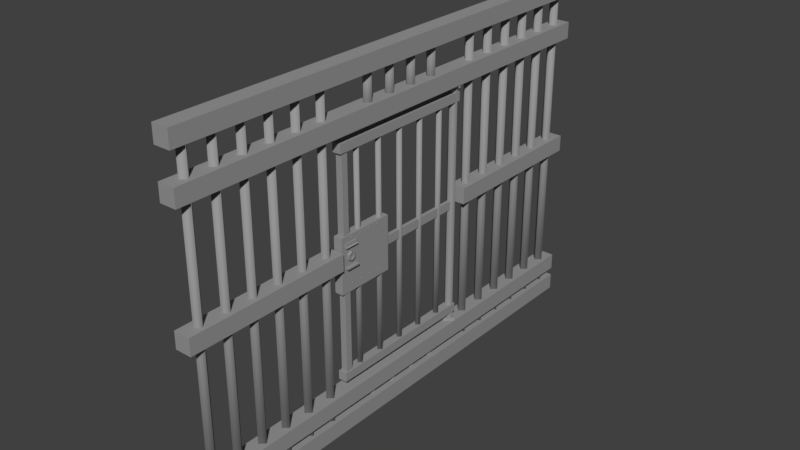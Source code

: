 # Source: Grades_Door_.blend  (saved by Blender 2.79.0; exported with 4.5.12 LTS)
import bpy
from mathutils import Matrix  # noqa: F401  (used for matrix-valued properties, if any)

bpy.ops.wm.read_factory_settings(use_empty=True)
scene = bpy.context.scene
scene.name = 'Scene'

# ---- collections
col_collection_1 = bpy.data.collections.new('Collection 1'); scene.collection.children.link(col_collection_1)

# ---- materials (node trees are filled in below, after node groups)
mat_material = bpy.data.materials.new('Material')
mat_material.alpha_threshold = 0.0
mat_material.use_transparent_shadow = False
mat_material.diffuse_color = (0.3108, 0.3108, 0.3108, 1.0)
mat_material.roughness = 0.5
mat_material.specular_intensity = 0.0
mat_material.line_color = (0.0, 0.0, 0.0, 1.0)

# ---- material node trees

# ---- world
world_world = bpy.data.worlds.new('World'); scene.world = world_world
world_world.color = (0.05088, 0.05088, 0.05088)
world_world.use_sun_shadow = False
world_world.sun_shadow_jitter_overblur = 0.0
world_world.cycles.sampling_method = 'MANUAL'

# ---- meshes
me_grades = bpy.data.meshes.new('Grades')
me_grades.from_pydata([(0.15, 4.556, -3.15), (0.15, -4.538, -3.15), (-0.15, -4.538, -3.15), (-0.15, 4.556, -3.15), (0.15, 4.556, -2.85), (0.15, -4.538, -2.85), (-0.15, -4.538, -2.85), (-0.15, 4.556, -2.85), (0.15, 4.556, 2.85), (0.15, -4.538, 2.85), (-0.15, -4.538, 2.85), (-0.15, 4.556, 2.85), (0.15, 4.556, 3.15), (0.15, -4.538, 3.15), (-0.15, -4.538, 3.15), (-0.15, 4.556, 3.15), (-7.335e-08, -0.744, -3.003), (-2.417e-08, -0.744, -2.685), (-0.09, -0.744, -2.685), (-0.09, -0.744, -3.003), (0.09, -0.744, -3.003), (0.09, -0.744, -2.685), (-1.002e-07, -0.834, -3.003), (-1.97e-08, -0.834, -2.685), (-4.652e-08, -0.654, -3.003), (-2.864e-08, -0.654, -2.685), (-2.864e-08, -2.154, 3.024), (-4.652e-08, -2.154, -3.024), (-1.97e-08, -2.334, 3.024), (-1.002e-07, -2.334, -3.024), (0.09, -2.244, 3.024), (0.09, -2.244, -3.024), (-0.09, -2.244, -3.024), (-0.09, -2.244, 3.024), (-2.417e-08, -2.244, 3.024), (-7.335e-08, -2.244, -3.024), (-2.864e-08, -1.654, 3.024), (-4.652e-08, -1.654, -3.024), (-1.97e-08, -1.834, 3.024), (-1.002e-07, -1.834, -3.024), (0.09, -1.744, 3.024), (0.09, -1.744, -3.024), (-0.09, -1.744, -3.024), (-0.09, -1.744, 3.024), (-2.417e-08, -1.744, 3.024), (-7.335e-08, -1.744, -3.024), (-2.864e-08, -3.154, 3.024), (-4.652e-08, -3.154, -3.024), (-1.97e-08, -3.334, 3.024), (-1.002e-07, -3.334, -3.024), (0.09, -3.244, 3.024), (0.09, -3.244, -3.024), (-0.09, -3.244, -3.024), (-0.09, -3.244, 3.024), (-2.417e-08, -3.244, 3.024), (-7.335e-08, -3.244, -3.024), (-2.864e-08, -2.654, 3.024), (-4.652e-08, -2.654, -3.024), (-1.97e-08, -2.834, 3.024), (-1.002e-07, -2.834, -3.024), (0.09, -2.744, 3.024), (0.09, -2.744, -3.024), (-0.09, -2.744, -3.024), (-0.09, -2.744, 3.024), (-2.417e-08, -2.744, 3.024), (-7.335e-08, -2.744, -3.024), (-2.864e-08, -4.154, 3.024), (-4.652e-08, -4.154, -3.024), (-1.97e-08, -4.334, 3.024), (-1.002e-07, -4.334, -3.024), (0.09, -4.244, 3.024), (0.09, -4.244, -3.024), (-0.09, -4.244, -3.024), (-0.09, -4.244, 3.024), (-2.417e-08, -4.244, 3.024), (-7.335e-08, -4.244, -3.024), (-2.864e-08, -3.654, 3.024), (-4.652e-08, -3.654, -3.024), (-1.97e-08, -3.834, 3.024), (-1.002e-07, -3.834, -3.024), (0.09, -3.744, 3.024), (0.09, -3.744, -3.024), (-0.09, -3.744, -3.024), (-0.09, -3.744, 3.024), (-2.417e-08, -3.744, 3.024), (-7.335e-08, -3.744, -3.024), (-7.335e-08, 0.756, -3.003), (-2.417e-08, 0.756, -2.685), (-0.09, 0.756, -2.685), (-0.09, 0.756, -3.003), (0.09, 0.756, -3.003), (0.09, 0.756, -2.685), (-1.002e-07, 0.666, -3.003), (-1.97e-08, 0.666, -2.685), (-4.652e-08, 0.846, -3.003), (-2.864e-08, 0.846, -2.685), (-2.864e-08, 1.846, 3.024), (-4.652e-08, 1.846, -3.024), (-1.97e-08, 1.666, 3.024), (-1.002e-07, 1.666, -3.024), (0.09, 1.756, 3.024), (0.09, 1.756, -3.024), (-0.09, 1.756, -3.024), (-0.09, 1.756, 3.024), (-2.417e-08, 1.756, 3.024), (-7.335e-08, 1.756, -3.024), (-2.864e-08, 2.346, 3.024), (-4.652e-08, 2.346, -3.024), (-1.97e-08, 2.166, 3.024), (-1.002e-07, 2.166, -3.024), (0.09, 2.256, 3.024), (0.09, 2.256, -3.024), (-0.09, 2.256, -3.024), (-0.09, 2.256, 3.024), (-2.417e-08, 2.256, 3.024), (-7.335e-08, 2.256, -3.024), (-2.864e-08, 2.846, 3.024), (-4.652e-08, 2.846, -3.024), (-1.97e-08, 2.666, 3.024), (-1.002e-07, 2.666, -3.024), (0.09, 2.756, 3.024), (0.09, 2.756, -3.024), (-0.09, 2.756, -3.024), (-0.09, 2.756, 3.024), (-2.417e-08, 2.756, 3.024), (-7.335e-08, 2.756, -3.024), (-2.864e-08, 3.346, 3.024), (-4.652e-08, 3.346, -3.024), (-1.97e-08, 3.166, 3.024), (-1.002e-07, 3.166, -3.024), (0.09, 3.256, 3.024), (0.09, 3.256, -3.024), (-0.09, 3.256, -3.024), (-0.09, 3.256, 3.024), (-2.417e-08, 3.256, 3.024), (-7.335e-08, 3.256, -3.024), (-2.864e-08, 3.846, 3.024), (-4.652e-08, 3.846, -3.024), (-1.97e-08, 3.666, 3.024), (-1.002e-07, 3.666, -3.024), (0.09, 3.756, 3.024), (0.09, 3.756, -3.024), (-0.09, 3.756, -3.024), (-0.09, 3.756, 3.024), (-2.417e-08, 3.756, 3.024), (-7.335e-08, 3.756, -3.024), (-2.864e-08, 4.346, 3.024), (-4.652e-08, 4.346, -3.024), (-1.97e-08, 4.166, 3.024), (-1.002e-07, 4.166, -3.024), (0.09, 4.256, 3.024), (0.09, 4.256, -3.024), (-0.09, 4.256, -3.024), (-0.09, 4.256, 3.024), (-2.417e-08, 4.256, 3.024), (-7.335e-08, 4.256, -3.024), (-0.15, 4.556, 2.35), (-0.15, -4.538, 2.35), (0.15, -4.538, 2.35), (0.15, 4.556, 2.35), (-0.15, 4.556, 2.05), (-0.15, -4.538, 2.05), (0.15, -4.538, 2.05), (0.15, 4.556, 2.05), (-2.864e-08, -0.654, 3.037), (-4.652e-08, -0.654, 2.134), (-1.97e-08, -0.834, 3.037), (-1.002e-07, -0.834, 2.134), (0.09, -0.744, 3.037), (0.09, -0.744, 2.134), (-0.09, -0.744, 2.134), (-0.09, -0.744, 3.037), (-2.417e-08, -0.744, 3.037), (-7.335e-08, -0.744, 2.134), (-2.864e-08, 0.846, 3.037), (-4.652e-08, 0.846, 2.134), (-1.97e-08, 0.666, 3.037), (-1.002e-07, 0.666, 2.134), (0.09, 0.756, 3.037), (0.09, 0.756, 2.134), (-0.09, 0.756, 2.134), (-0.09, 0.756, 3.037), (-2.417e-08, 0.756, 3.037), (-7.335e-08, 0.756, 2.134), (-0.15, 4.556, -2.4), (-0.15, -4.538, -2.4), (0.15, -4.538, -2.4), (0.15, 4.556, -2.4), (-0.15, 4.556, -2.7), (-0.15, -4.538, -2.7), (0.15, -4.538, -2.7), (0.15, 4.556, -2.7), (-2.864e-08, -0.154, 3.037), (-4.652e-08, -0.154, 2.134), (-1.97e-08, -0.334, 3.037), (-1.002e-07, -0.334, 2.134), (0.09, -0.244, 3.037), (0.09, -0.244, 2.134), (-0.09, -0.244, 2.134), (-0.09, -0.244, 3.037), (-2.417e-08, -0.244, 3.037), (-7.335e-08, -0.244, 2.134), (-2.864e-08, 0.346, 3.037), (-4.652e-08, 0.346, 2.134), (-1.97e-08, 0.166, 3.037), (-1.002e-07, 0.166, 2.134), (0.09, 0.256, 3.037), (0.09, 0.256, 2.134), (-0.09, 0.256, 2.134), (-0.09, 0.256, 3.037), (-2.417e-08, 0.256, 3.037), (-7.335e-08, 0.256, 2.134), (-2.864e-08, -0.154, -2.685), (-4.652e-08, -0.154, -3.003), (-1.97e-08, -0.334, -2.685), (-1.002e-07, -0.334, -3.003), (0.09, -0.244, -2.685), (0.09, -0.244, -3.003), (-0.09, -0.244, -3.003), (-0.09, -0.244, -2.685), (-2.417e-08, -0.244, -2.685), (-7.335e-08, -0.244, -3.003), (-2.864e-08, 0.346, -2.685), (-4.652e-08, 0.346, -3.003), (-1.97e-08, 0.166, -2.685), (-1.002e-07, 0.166, -3.003), (0.09, 0.256, -2.685), (0.09, 0.256, -3.003), (-0.09, 0.256, -3.003), (-0.09, 0.256, -2.685), (-2.417e-08, 0.256, -2.685), (-7.335e-08, 0.256, -3.003), (-0.15, 4.556, 0.15), (-0.15, -4.538, 0.15), (0.15, -4.538, 0.15), (0.15, 4.556, 0.15), (-0.15, 4.556, -0.15), (-0.15, -4.538, -0.15), (0.15, -4.538, -0.15), (0.15, 4.556, -0.15), (-0.15, -1.507, 0.15), (-0.15, 1.525, 0.15), (0.15, 1.525, 0.15), (0.15, -1.507, 0.15), (-0.15, -1.507, -0.15), (-0.15, 1.525, -0.15), (0.15, 1.525, -0.15), (0.15, -1.507, -0.15)], [], [(0, 1, 2, 3), (4, 7, 6, 5), (0, 4, 5, 1), (1, 5, 6, 2), (2, 6, 7, 3), (4, 0, 3, 7), (8, 9, 10, 11), (12, 15, 14, 13), (8, 12, 13, 9), (9, 13, 14, 10), (10, 14, 15, 11), (12, 8, 11, 15), (20, 16, 24), (25, 24, 19, 18), (21, 25, 17), (19, 22, 23, 18), (16, 22, 19), (21, 20, 24, 25), (17, 25, 18), (24, 16, 19), (23, 17, 18), (20, 22, 16), (214, 219, 218, 215), (23, 21, 17), (30, 28, 29, 31), (36, 40, 41, 37), (32, 29, 28, 33), (35, 29, 32), (34, 26, 33), (30, 26, 34), (31, 29, 35), (27, 32, 33, 26), (27, 31, 35), (30, 34, 28), (28, 34, 33), (27, 35, 32), (40, 38, 39, 41), (46, 50, 51, 47), (42, 39, 38, 43), (45, 39, 42), (44, 36, 43), (40, 36, 44), (41, 39, 45), (37, 42, 43, 36), (37, 41, 45), (40, 44, 38), (38, 44, 43), (37, 45, 42), (50, 48, 49, 51), (56, 60, 61, 57), (52, 49, 48, 53), (55, 49, 52), (54, 46, 53), (50, 46, 54), (51, 49, 55), (47, 52, 53, 46), (47, 51, 55), (50, 54, 48), (48, 54, 53), (47, 55, 52), (60, 58, 59, 61), (66, 70, 71, 67), (62, 59, 58, 63), (65, 59, 62), (64, 56, 63), (60, 56, 64), (61, 59, 65), (57, 62, 63, 56), (57, 61, 65), (60, 64, 58), (58, 64, 63), (57, 65, 62), (70, 68, 69, 71), (76, 80, 81, 77), (72, 69, 68, 73), (75, 69, 72), (74, 66, 73), (70, 66, 74), (71, 69, 75), (67, 72, 73, 66), (67, 71, 75), (70, 74, 68), (68, 74, 73), (67, 75, 72), (80, 78, 79, 81), (96, 100, 101, 97), (82, 79, 78, 83), (85, 79, 82), (84, 76, 83), (80, 76, 84), (81, 79, 85), (77, 82, 83, 76), (77, 81, 85), (80, 84, 78), (78, 84, 83), (77, 85, 82), (220, 212, 219), (216, 214, 215, 217), (221, 215, 218), (213, 218, 219, 212), (212, 216, 217, 213), (222, 226, 227, 223), (94, 86, 89), (90, 94, 95, 91), (93, 87, 88), (93, 91, 87), (90, 86, 94), (95, 94, 89, 88), (90, 92, 86), (91, 95, 87), (100, 98, 99, 101), (106, 110, 111, 107), (102, 99, 98, 103), (105, 99, 102), (104, 96, 103), (100, 96, 104), (101, 99, 105), (97, 102, 103, 96), (97, 101, 105), (100, 104, 98), (98, 104, 103), (97, 105, 102), (110, 108, 109, 111), (116, 120, 121, 117), (112, 109, 108, 113), (115, 109, 112), (114, 106, 113), (110, 106, 114), (111, 109, 115), (107, 112, 113, 106), (107, 111, 115), (110, 114, 108), (108, 114, 113), (107, 115, 112), (120, 118, 119, 121), (126, 130, 131, 127), (122, 119, 118, 123), (125, 119, 122), (124, 116, 123), (120, 116, 124), (121, 119, 125), (117, 122, 123, 116), (117, 121, 125), (120, 124, 118), (118, 124, 123), (117, 125, 122), (130, 128, 129, 131), (136, 140, 141, 137), (132, 129, 128, 133), (135, 129, 132), (134, 126, 133), (130, 126, 134), (131, 129, 135), (127, 132, 133, 126), (127, 131, 135), (130, 134, 128), (128, 134, 133), (127, 135, 132), (140, 138, 139, 141), (146, 150, 151, 147), (142, 139, 138, 143), (145, 139, 142), (144, 136, 143), (140, 136, 144), (141, 139, 145), (137, 142, 143, 136), (137, 141, 145), (140, 144, 138), (138, 144, 143), (137, 145, 142), (150, 148, 149, 151), (152, 149, 148, 153), (155, 149, 152), (154, 146, 153), (150, 146, 154), (151, 149, 155), (147, 152, 153, 146), (147, 151, 155), (150, 154, 148), (148, 154, 153), (147, 155, 152), (162, 158, 157, 161), (161, 157, 156, 160), (159, 156, 157, 158), (163, 159, 158, 162), (159, 163, 160, 156), (163, 162, 161, 160), (168, 166, 167, 169), (174, 178, 179, 175), (170, 167, 166, 171), (173, 167, 170), (172, 164, 171), (168, 164, 172), (169, 167, 173), (165, 170, 171, 164), (165, 169, 173), (168, 172, 166), (166, 172, 171), (165, 173, 170), (178, 176, 177, 179), (192, 196, 197, 193), (180, 177, 176, 181), (183, 177, 180), (182, 174, 181), (178, 174, 182), (179, 177, 183), (175, 180, 181, 174), (175, 179, 183), (178, 182, 176), (176, 182, 181), (175, 183, 180), (190, 186, 185, 189), (189, 185, 184, 188), (187, 184, 185, 186), (191, 187, 186, 190), (187, 191, 188, 184), (191, 190, 189, 188), (196, 194, 195, 197), (202, 206, 207, 203), (198, 195, 194, 199), (201, 195, 198), (200, 192, 199), (196, 192, 200), (197, 195, 201), (193, 198, 199, 192), (193, 197, 201), (196, 200, 194), (194, 200, 199), (193, 201, 198), (206, 204, 205, 207), (208, 205, 204, 209), (211, 205, 208), (210, 202, 209), (206, 202, 210), (207, 205, 211), (203, 208, 209, 202), (203, 207, 211), (206, 210, 204), (204, 210, 209), (203, 211, 208), (87, 95, 88), (91, 93, 92, 90), (86, 92, 89), (216, 212, 220), (217, 215, 221), (93, 88, 89, 92), (213, 217, 221), (216, 220, 214), (214, 220, 219), (213, 221, 218), (226, 224, 225, 227), (228, 225, 224, 229), (231, 225, 228), (230, 222, 229), (226, 222, 230), (227, 225, 231), (223, 228, 229, 222), (223, 227, 231), (226, 230, 224), (224, 230, 229), (223, 231, 228), (238, 234, 233, 237), (245, 241, 232, 236), (243, 240, 233, 234), (247, 243, 234, 238), (235, 239, 236, 232), (247, 238, 237, 244), (239, 246, 245, 236), (239, 235, 242, 246), (235, 232, 241, 242), (237, 233, 240, 244), (247, 244, 240, 243), (246, 242, 241, 245), (26, 30, 31, 27), (164, 168, 169, 165), (23, 22, 20, 21)])
me_grades.polygons.foreach_set('use_smooth', [0, 0, 0, 0, 0, 0, 0, 0, 0, 0, 0, 0, 1, 1, 1, 1, 1, 1, 1, 1, 1, 1, 1, 1, 1, 1, 1, 1, 1, 1, 1, 1, 1, 1, 1, 1, 1, 1, 1, 1, 1, 1, 1, 1, 1, 1, 1, 1, 1, 1, 1, 1, 1, 1, 1, 1, 1, 1, 1, 1, 1, 1, 1, 1, 1, 1, 1, 1, 1, 1, 1, 1, 1, 1, 1, 1, 1, 1, 1, 1, 1, 1, 1, 1, 1, 1, 1, 1, 1, 1, 1, 1, 1, 1, 1, 1, 1, 1, 1, 1, 1, 1, 1, 1, 1, 1, 1, 1, 1, 1, 1, 1, 1, 1, 1, 1, 1, 1, 1, 1, 1, 1, 1, 1, 1, 1, 1, 1, 1, 1, 1, 1, 1, 1, 1, 1, 1, 1, 1, 1, 1, 1, 1, 1, 1, 1, 1, 1, 1, 1, 1, 1, 1, 1, 1, 1, 1, 1, 1, 1, 1, 1, 1, 1, 1, 1, 1, 1, 1, 1, 1, 1, 1, 1, 1, 1, 1, 1, 1, 1, 1, 0, 0, 0, 0, 0, 0, 1, 1, 1, 1, 1, 1, 1, 1, 1, 1, 1, 1, 1, 1, 1, 1, 1, 1, 1, 1, 1, 1, 1, 1, 0, 0, 0, 0, 0, 0, 1, 1, 1, 1, 1, 1, 1, 1, 1, 1, 1, 1, 1, 1, 1, 1, 1, 1, 1, 1, 1, 1, 1, 1, 1, 1, 1, 1, 1, 1, 1, 1, 1, 1, 1, 1, 1, 1, 1, 1, 1, 1, 1, 1, 0, 0, 0, 0, 0, 0, 0, 0, 0, 0, 0, 0, 1, 1, 1])
me_grades.materials.append(mat_material)
me_grades.use_remesh_preserve_volume = False
me_grades.use_remesh_preserve_attributes = False
me_grades.use_mirror_vertex_groups = False
me_grades.update()
me_portao = bpy.data.meshes.new('Portao')
me_portao.from_pydata([(0.07908, -1.44, 1.744), (0.07908, -1.44, 1.902), (0.07908, 1.432, 1.744), (0.07908, 1.432, 1.902), (-0.07908, -1.44, 1.744), (-0.07908, -1.44, 1.902), (-0.07908, 1.432, 1.744), (-0.07908, 1.432, 1.902), (0.07908, -1.44, -2.256), (0.07908, -1.44, -2.098), (0.07908, 1.432, -2.256), (0.07908, 1.432, -2.098), (-0.07908, -1.44, -2.256), (-0.07908, -1.44, -2.098), (-0.07908, 1.432, -2.256), (-0.07908, 1.432, -2.098), (0.05875, -1.39, 1.854), (0.05875, -1.273, 1.854), (0.05875, -1.39, -2.208), (0.05875, -1.273, -2.208), (-0.05876, -1.39, 1.854), (-0.05876, -1.273, 1.854), (-0.05876, -1.39, -2.208), (-0.05876, -1.273, -2.208), (-3.641e-08, -0.956, 1.86), (-4.834e-08, -0.956, -2.136), (-3.044e-08, -1.076, 1.86), (-8.413e-08, -1.076, -2.136), (0.06005, -1.016, 1.86), (0.06005, -1.016, -2.136), (-0.06005, -1.016, -2.136), (-0.06005, -1.016, 1.86), (-3.343e-08, -1.016, 1.86), (-6.624e-08, -1.016, -2.136), (-2.864e-08, 1.446, 2.121), (-4.652e-08, 1.446, -2.457), (-1.97e-08, 1.266, 2.121), (-1.002e-07, 1.266, -2.457), (0.09, 1.356, 2.121), (0.09, 1.356, -2.457), (-0.09, 1.356, -2.457), (-0.09, 1.356, 2.121), (-4.155e-09, 1.211, 2.005), (-1.859e-08, 1.501, 2.005), (-0.1453, 1.356, 2.005), (0.1453, 1.356, 2.005), (-4.81e-09, 1.251, 2.032), (1.821e-07, 1.501, 2.074), (0.1453, 1.356, 2.074), (-0.1453, 1.356, 2.074), (1.965e-07, 1.211, 2.074), (-1.525e-08, 1.461, 2.005), (0.1051, 1.356, 2.005), (-0.1051, 1.356, 2.005), (-4.81e-09, 1.251, 2.005), (-0.1051, 1.356, 2.032), (0.1051, 1.356, 2.032), (-1.525e-08, 1.461, 2.032), (-1.003e-08, 1.356, 2.032), (0.004636, 1.501, -2.343), (-0.005134, 1.211, -2.343), (-0.1455, 1.361, -2.345), (0.145, 1.351, -2.341), (0.003667, 1.461, -2.371), (-0.00416, 1.211, -2.413), (0.1459, 1.351, -2.411), (-0.1445, 1.361, -2.415), (0.00561, 1.501, -2.413), (-0.003781, 1.251, -2.343), (0.1047, 1.352, -2.342), (-0.1052, 1.36, -2.345), (0.003283, 1.461, -2.343), (-0.1049, 1.36, -2.372), (0.1051, 1.352, -2.369), (-0.003397, 1.251, -2.371), (0.0001354, 1.356, -2.371), (-3.641e-08, -0.456, 1.86), (-4.834e-08, -0.456, -2.136), (-3.044e-08, -0.5761, 1.86), (-8.413e-08, -0.5761, -2.136), (0.06005, -0.5161, 1.86), (0.06005, -0.5161, -2.136), (-0.06005, -0.5161, -2.136), (-0.06005, -0.5161, 1.86), (-3.343e-08, -0.5161, 1.86), (-6.624e-08, -0.5161, -2.136), (-3.641e-08, 0.04398, 1.86), (-4.834e-08, 0.04398, -2.136), (-3.044e-08, -0.07612, 1.86), (-8.413e-08, -0.07612, -2.136), (0.06005, -0.01607, 1.86), (0.06005, -0.01607, -2.136), (-0.06005, -0.01607, -2.136), (-0.06005, -0.01607, 1.86), (-3.343e-08, -0.01607, 1.86), (-6.624e-08, -0.01607, -2.136), (-3.641e-08, 0.544, 1.86), (-4.834e-08, 0.544, -2.136), (-3.044e-08, 0.4239, 1.86), (-8.413e-08, 0.4239, -2.136), (0.06005, 0.4839, 1.86), (0.06005, 0.4839, -2.136), (-0.06005, 0.4839, -2.136), (-0.06005, 0.4839, 1.86), (-3.343e-08, 0.4839, 1.86), (-6.624e-08, 0.4839, -2.136), (-3.641e-08, 1.044, 1.86), (-4.834e-08, 1.044, -2.136), (-3.044e-08, 0.9239, 1.86), (-8.413e-08, 0.9239, -2.136), (0.06005, 0.9839, 1.86), (0.06005, 0.9839, -2.136), (-0.06005, 0.9839, -2.136), (-0.06005, 0.9839, 1.86), (-3.343e-08, 0.9839, 1.86), (-6.624e-08, 0.9839, -2.136), (-0.08244, -1.46, -0.6297), (-0.08244, -1.46, 0.363), (-0.08244, -0.3795, -0.6297), (-0.08244, -0.3795, 0.363), (0.07361, -1.46, -0.6297), (0.07361, -1.46, 0.363), (0.07361, -0.3795, -0.6297), (0.07361, -0.3795, 0.363), (0.06079, -1.384, 0.1677), (0.06079, -1.384, 0.245), (0.06079, -1.132, 0.1677), (0.06079, -1.132, 0.245), (0.09553, -1.384, 0.1677), (0.09553, -1.384, 0.245), (0.09553, -1.132, 0.1677), (0.09553, -1.132, 0.245), (0.06079, -1.384, 0.1922), (0.06079, -1.132, 0.1922), (0.09553, -1.132, 0.1922), (0.09553, -1.384, 0.1922), (0.1209, -1.132, 0.1832), (0.1209, -1.132, 0.1792), (0.1209, -1.384, 0.1792), (0.1209, -1.384, 0.1832), (0.05736, -1.384, -0.1645), (0.1346, -1.384, -0.1645), (0.05736, -1.132, -0.1645), (0.1346, -1.132, -0.1645), (0.05736, -1.384, -0.1901), (0.1346, -1.384, -0.1901), (0.05736, -1.132, -0.1901), (0.1346, -1.132, -0.1901), (0.09092, -1.384, -0.1645), (0.09092, -1.132, -0.1645), (0.09092, -1.132, -0.1901), (0.09092, -1.384, -0.1901), (0.08191, -1.132, -0.2246), (0.06882, -1.132, -0.2246), (0.06882, -1.384, -0.2246), (0.08191, -1.384, -0.2246), (0.05026, -1.234, 0.3201), (0.05026, -1.257, 0.3068), (0.05026, -1.234, 0.2935), (0.08293, -1.234, 0.3201), (0.08293, -1.242, 0.3068), (0.08293, -1.257, 0.3068), (0.08293, -1.234, 0.2935), (0.05026, -1.034, 0.3201), (0.05026, -1.057, 0.3068), (0.05026, -1.034, 0.2935), (0.08293, -1.034, 0.3201), (0.08293, -1.042, 0.3068), (0.08293, -1.057, 0.3068), (0.08293, -1.034, 0.2935), (0.05026, -0.8342, 0.3201), (0.05026, -0.8573, 0.3068), (0.05026, -0.8342, 0.2935), (0.08293, -0.8342, 0.3201), (0.08293, -0.8419, 0.3068), (0.08293, -0.8573, 0.3068), (0.08293, -0.8342, 0.2935), (0.05026, -0.6342, 0.3201), (0.05026, -0.6573, 0.3068), (0.05026, -0.6342, 0.2935), (0.08293, -0.6342, 0.3201), (0.08293, -0.6419, 0.3068), (0.08293, -0.6573, 0.3068), (0.08293, -0.6342, 0.2935), (0.05026, -1.234, -0.4799), (0.05026, -1.257, -0.4932), (0.05026, -1.234, -0.5065), (0.08293, -1.234, -0.4799), (0.08293, -1.242, -0.4932), (0.08293, -1.257, -0.4932), (0.08293, -1.234, -0.5065), (0.05026, -1.034, -0.4799), (0.05026, -1.057, -0.4932), (0.05026, -1.034, -0.5065), (0.08293, -1.034, -0.4799), (0.08293, -1.042, -0.4932), (0.08293, -1.057, -0.4932), (0.08293, -1.034, -0.5065), (0.05026, -0.8342, -0.4799), (0.05026, -0.8573, -0.4932), (0.05026, -0.8342, -0.5065), (0.08293, -0.8342, -0.4799), (0.08293, -0.8419, -0.4932), (0.08293, -0.8573, -0.4932), (0.08293, -0.8342, -0.5065), (0.05026, -0.6342, -0.4799), (0.05026, -0.6573, -0.4932), (0.05026, -0.6342, -0.5065), (0.08293, -0.6342, -0.4799), (0.08293, -0.6419, -0.4932), (0.08293, -0.6573, -0.4932), (0.08293, -0.6342, -0.5065), (0.06545, -1.199, 0.04197), (0.06545, -1.268, 0.08225), (0.06545, -1.338, 0.04197), (0.06545, -1.338, -0.0386), (0.06545, -1.268, -0.07888), (0.06545, -1.199, -0.0386), (0.1122, -1.199, 0.04197), (0.09675, -1.228, 0.0252), (0.1122, -1.268, 0.08225), (0.1122, -1.338, 0.04197), (0.1122, -1.338, -0.0386), (0.1122, -1.268, -0.07888), (0.1122, -1.199, -0.0386), (0.1122, -1.228, 0.0252), (0.1122, -1.268, 0.04872), (0.1122, -1.309, 0.0252), (0.1122, -1.309, -0.02183), (0.1122, -1.268, -0.04535), (0.1122, -1.228, -0.02183), (0.09675, -1.268, 0.001685), (0.09675, -1.268, 0.04872), (0.09675, -1.309, 0.0252), (0.09675, -1.309, -0.02183), (0.09675, -1.268, -0.04535), (0.09675, -1.228, -0.02183), (0.03167, -0.5887, -0.205), (0.03167, -0.5887, -0.0468), (0.03167, 1.39, -0.205), (0.03167, 1.39, -0.0468), (-0.03167, -0.5887, -0.205), (-0.03167, -0.5887, -0.0468), (-0.03167, 1.39, -0.205), (-0.03167, 1.39, -0.0468)], [], [(38, 36, 37, 39), (35, 40, 41, 34), (34, 38, 39, 35), (5, 4, 0, 1), (1, 0, 2, 3), (3, 2, 6, 7), (5, 1, 3, 7), (0, 4, 6, 2), (7, 6, 4, 5), (13, 12, 8, 9), (9, 8, 10, 11), (11, 10, 14, 15), (13, 9, 11, 15), (8, 12, 14, 10), (15, 14, 12, 13), (21, 20, 16, 17), (17, 16, 18, 19), (19, 18, 22, 23), (21, 17, 19, 23), (16, 20, 22, 18), (23, 22, 20, 21), (28, 26, 27, 29), (76, 80, 81, 77), (30, 27, 26, 31), (33, 27, 30), (32, 24, 31), (28, 24, 32), (29, 27, 33), (25, 30, 31, 24), (25, 29, 33), (28, 32, 26), (26, 32, 31), (25, 33, 30), (54, 53, 55, 46), (43, 45, 52, 51), (42, 44, 53, 54), (42, 50, 49, 44), (53, 51, 57, 55), (54, 46, 56, 52), (45, 42, 54, 52), (44, 49, 47, 43), (42, 45, 48, 50), (43, 47, 48, 45), (52, 56, 57, 51), (57, 56, 58), (55, 57, 58), (55, 58, 46), (58, 56, 46), (71, 70, 72, 63), (60, 62, 69, 68), (59, 61, 70, 71), (59, 67, 66, 61), (70, 68, 74, 72), (71, 63, 73, 69), (62, 59, 71, 69), (61, 66, 64, 60), (59, 62, 65, 67), (60, 64, 65, 62), (69, 73, 74, 68), (74, 73, 75), (72, 74, 75), (72, 75, 63), (75, 73, 63), (80, 78, 79, 81), (86, 90, 91, 87), (82, 79, 78, 83), (85, 79, 82), (84, 76, 83), (80, 76, 84), (81, 79, 85), (77, 82, 83, 76), (77, 81, 85), (80, 84, 78), (78, 84, 83), (77, 85, 82), (90, 88, 89, 91), (96, 100, 101, 97), (92, 89, 88, 93), (95, 89, 92), (94, 86, 93), (90, 86, 94), (91, 89, 95), (87, 92, 93, 86), (87, 91, 95), (90, 94, 88), (88, 94, 93), (87, 95, 92), (100, 98, 99, 101), (106, 110, 111, 107), (102, 99, 98, 103), (105, 99, 102), (104, 96, 103), (100, 96, 104), (101, 99, 105), (97, 102, 103, 96), (97, 101, 105), (100, 104, 98), (98, 104, 103), (97, 105, 102), (110, 108, 109, 111), (112, 109, 108, 113), (115, 109, 112), (114, 106, 113), (110, 106, 114), (111, 109, 115), (107, 112, 113, 106), (107, 111, 115), (110, 114, 108), (108, 114, 113), (107, 115, 112), (116, 117, 119, 118), (118, 119, 123, 122), (122, 123, 121, 120), (120, 121, 117, 116), (118, 122, 120, 116), (123, 119, 117, 121), (132, 125, 127, 133), (133, 127, 131, 134), (134, 131, 129, 135), (135, 129, 125, 132), (126, 130, 128, 124), (131, 127, 125, 129), (128, 135, 132, 124), (135, 128, 138, 139), (126, 133, 134, 130), (124, 132, 133, 126), (137, 136, 139, 138), (128, 130, 137, 138), (130, 134, 136, 137), (134, 135, 139, 136), (148, 141, 143, 149), (149, 143, 147, 150), (150, 147, 145, 151), (151, 145, 141, 148), (142, 146, 144, 140), (147, 143, 141, 145), (144, 151, 148, 140), (151, 144, 154, 155), (142, 149, 150, 146), (140, 148, 149, 142), (153, 152, 155, 154), (144, 146, 153, 154), (146, 150, 152, 153), (150, 151, 155, 152), (159, 161, 160), (161, 162, 160), (156, 159, 162, 158), (157, 158, 162, 161), (156, 157, 161, 159), (167, 169, 166), (166, 168, 167), (168, 169, 167), (163, 166, 169, 165), (164, 165, 169, 168), (163, 164, 168, 166), (174, 176, 173), (173, 175, 174), (175, 176, 174), (170, 173, 176, 172), (171, 172, 176, 175), (170, 171, 175, 173), (181, 183, 180), (180, 182, 181), (182, 183, 181), (177, 180, 183, 179), (178, 179, 183, 182), (177, 178, 182, 180), (187, 189, 188), (189, 190, 188), (184, 187, 190, 186), (185, 186, 190, 189), (184, 185, 189, 187), (195, 197, 194), (194, 196, 195), (196, 197, 195), (191, 194, 197, 193), (192, 193, 197, 196), (191, 192, 196, 194), (202, 204, 201), (201, 203, 202), (203, 204, 202), (198, 201, 204, 200), (199, 200, 204, 203), (198, 199, 203, 201), (209, 211, 208), (208, 210, 209), (210, 211, 209), (205, 208, 211, 207), (206, 207, 211, 210), (205, 206, 210, 208), (160, 162, 159), (222, 223, 229, 228), (220, 221, 227, 226), (221, 222, 228, 227), (218, 220, 226, 225), (224, 218, 225, 230), (214, 215, 222, 221), (212, 213, 220, 218), (215, 216, 223, 222), (217, 212, 218, 224), (213, 214, 221, 220), (216, 217, 224, 223), (230, 225, 219, 236), (225, 226, 232, 219), (227, 228, 234, 233), (226, 227, 233, 232), (228, 229, 235, 234), (229, 230, 236, 235), (231, 236, 219), (219, 232, 231), (232, 233, 231), (233, 234, 231), (234, 235, 231), (235, 236, 231), (242, 241, 237, 238), (238, 237, 239, 240), (240, 239, 243, 244), (242, 238, 240, 244), (237, 241, 243, 239), (244, 243, 241, 242), (223, 224, 230, 229), (24, 28, 29, 25), (36, 41, 40, 37), (61, 60, 68, 70), (44, 43, 51, 53), (188, 190, 187)])
me_portao.polygons.foreach_set('use_smooth', [1, 1, 1, 0, 0, 0, 0, 0, 0, 0, 0, 0, 0, 0, 0, 0, 0, 0, 0, 0, 0, 1, 1, 1, 1, 1, 1, 1, 1, 1, 1, 1, 1, 0, 0, 0, 0, 0, 0, 0, 0, 0, 0, 0, 0, 0, 0, 0, 0, 0, 0, 0, 0, 0, 0, 0, 0, 0, 0, 0, 0, 0, 0, 1, 1, 1, 1, 1, 1, 1, 1, 1, 1, 1, 1, 1, 1, 1, 1, 1, 1, 1, 1, 1, 1, 1, 1, 1, 1, 1, 1, 1, 1, 1, 1, 1, 1, 1, 1, 1, 1, 1, 1, 1, 1, 1, 1, 1, 1, 1, 0, 0, 0, 0, 0, 0, 0, 0, 0, 0, 0, 0, 0, 0, 0, 0, 0, 0, 0, 0, 0, 0, 0, 0, 0, 0, 0, 0, 0, 0, 0, 0, 0, 0, 0, 0, 0, 0, 0, 0, 0, 0, 0, 0, 0, 0, 0, 0, 0, 0, 0, 0, 0, 0, 0, 0, 0, 0, 0, 0, 0, 0, 0, 0, 0, 0, 0, 0, 0, 0, 0, 0, 0, 0, 0, 0, 0, 0, 0, 0, 0, 0, 0, 0, 0, 0, 0, 0, 0, 0, 0, 0, 0, 0, 0, 0, 0, 0, 0, 0, 0, 0, 0, 0, 0, 0, 0, 0, 0, 0, 0, 1, 1, 0, 0, 0])
me_portao.materials.append(mat_material)
me_portao.use_remesh_preserve_volume = False
me_portao.use_remesh_preserve_attributes = False
me_portao.use_mirror_vertex_groups = False
me_portao.update()

# ---- objects
ob_grades = bpy.data.objects.new('Grades', me_grades)
ob_portao = bpy.data.objects.new('Portao', me_portao)

# ---- transforms, parenting, visibility, modifiers, constraints
ob_grades.location = (0.0, 0.0, 3.0)
ob_grades.lock_rotations_4d = False
ob_grades.empty_display_type = 'ARROWS'
ob_grades.lineart.crease_threshold = 0.0
ob_portao.location = (0.0, 0.0, 3.0)
ob_portao.lock_rotations_4d = False
ob_portao.empty_display_type = 'ARROWS'
ob_portao.lineart.crease_threshold = 0.0

# ---- collection membership
col_collection_1.objects.link(ob_grades)
col_collection_1.objects.link(ob_portao)

# ---- scene / render settings (as saved in the file)
scene.frame_start = 1; scene.frame_end = 250; scene.frame_set(1)
scene.render.engine = 'BLENDER_EEVEE_NEXT'
scene.render.resolution_percentage = 50
scene.render.dither_intensity = 0.0
scene.cycles.use_denoising = False
scene.cycles.samples = 128
scene.cycles.sampling_pattern = 'TABULATED_SOBOL'
scene.cycles.light_sampling_threshold = 0.0
scene.cycles.use_adaptive_sampling = False
scene.cycles.use_light_tree = False
scene.cycles.blur_glossy = 0.0
scene.cycles.sample_clamp_indirect = 0.0
scene.view_settings.view_transform = 'Standard'
bpy.context.view_layer.update()

# ---- added for rendering (the .blend has no active camera and no usable light): camera, sun
cam_auto = bpy.data.cameras.new('AutoCamera')
cam_auto.lens = 50.0
cam_auto.sensor_width = 36.0
cam_auto.clip_end = 1000.0
ob_auto_camera = bpy.data.objects.new('AutoCamera', cam_auto)
scene.collection.objects.link(ob_auto_camera)
ob_auto_camera.location = (10.2399, -12.2791, 11.1919)
ob_auto_camera.rotation_euler = (1.09748, -7.21219e-08, 0.694738)
scene.camera = ob_auto_camera
light_auto_sun = bpy.data.lights.new('AutoSun', 'SUN')
light_auto_sun.energy = 3.0
light_auto_sun.angle = 0.0523599
ob_auto_sun = bpy.data.objects.new('AutoSun', light_auto_sun)
scene.collection.objects.link(ob_auto_sun)
ob_auto_sun.rotation_euler = (0.872665, 0.174533, 0.523599)
bpy.context.view_layer.update()
